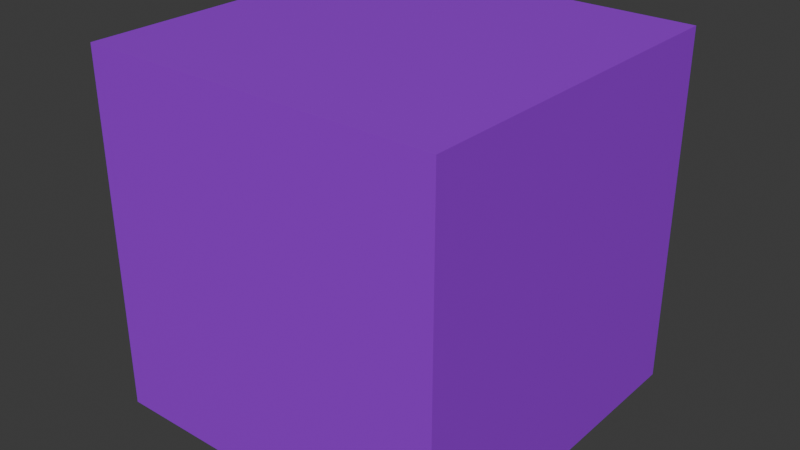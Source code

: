 # Source: hurt_vine.blend  (saved by Blender 5.1.30; exported with 4.5.12 LTS)
import bpy
from mathutils import Matrix  # noqa: F401  (used for matrix-valued properties, if any)

bpy.ops.wm.read_factory_settings(use_empty=True)
scene = bpy.context.scene
scene.name = 'Scene'

# ---- collections
col_collection = bpy.data.collections.new('Collection'); scene.collection.children.link(col_collection)

# ---- materials (node trees are filled in below, after node groups)
mat_hurt_vine = bpy.data.materials.new('hurt_vine')
mat_hurt_vine.alpha_threshold = 0.0
mat_hurt_vine.use_backface_culling_lightprobe_volume = False
mat_hurt_vine.diffuse_color = (0.3419, 0.01444, 0.7758, 1.0)
mat_hurt_vine.roughness = 0.5
mat_hurt_vine.line_color = (0.0, 0.0, 0.0, 1.0)

# ---- material node trees
mat_hurt_vine.use_nodes = True; mat_hurt_vine.node_tree.nodes.clear()
_N = mat_hurt_vine.node_tree.nodes; _L = mat_hurt_vine.node_tree.links
n0 = _N.new('ShaderNodeOutputMaterial'); n0.name = 'Material Output'; n0.location = (200, 100)
n1 = _N.new('ShaderNodeBsdfPrincipled'); n1.name = 'Principled BSDF'; n1.location = (-200, 100)
n1.inputs[0].default_value = (0.34, 0.01477, 0.7725, 1.0)
_L.new(n1.outputs[0], n0.inputs[0])
n0.is_active_output = True

# ---- world
world_world = bpy.data.worlds.new('World'); scene.world = world_world
world_world.use_nodes = True; world_world.node_tree.nodes.clear()
_N = world_world.node_tree.nodes; _L = world_world.node_tree.links
n0 = _N.new('ShaderNodeOutputWorld'); n0.name = 'World Output'; n0.location = (200, 100)
n1 = _N.new('ShaderNodeBackground'); n1.name = 'Background'; n1.location = (-200, 100)
n1.inputs[0].default_value = (0.05088, 0.05088, 0.05088, 1.0)
_L.new(n1.outputs[0], n0.inputs[0])
n0.is_active_output = True
world_world.color = (0.05088, 0.05088, 0.05088)
world_world.sun_shadow_jitter_overblur = 0.0

# ---- meshes
me_cube = bpy.data.meshes.new('Cube')
me_cube.from_pydata([(1.0, 1.0, 1.0), (1.0, 1.0, -1.0), (1.0, -1.0, 1.0), (1.0, -1.0, -1.0), (-1.0, 1.0, 1.0), (-1.0, 1.0, -1.0), (-1.0, -1.0, 1.0), (-1.0, -1.0, -1.0)], [], [(0, 4, 6, 2), (3, 2, 6, 7), (7, 6, 4, 5), (5, 1, 3, 7), (1, 0, 2, 3), (5, 4, 0, 1)])
_uv = me_cube.uv_layers.new(name='UVMap')
_uv.uv.foreach_set('vector', [0.625, 0.5, 0.875, 0.5, 0.875, 0.75, 0.625, 0.75, 0.375, 0.75, 0.625, 0.75, 0.625, 1.0, 0.375, 1.0, 0.375, 0.0, 0.625, 0.0, 0.625, 0.25, 0.375, 0.25, 0.125, 0.5, 0.375, 0.5, 0.375, 0.75, 0.125, 0.75, 0.375, 0.5, 0.625, 0.5, 0.625, 0.75, 0.375, 0.75, 0.375, 0.25, 0.625, 0.25, 0.625, 0.5, 0.375, 0.5])
me_cube.materials.append(mat_hurt_vine)
me_cube.use_mirror_vertex_groups = False
me_cube.update()

# ---- objects
ob_cube = bpy.data.objects.new('Cube', me_cube)

# ---- transforms, parenting, visibility, modifiers, constraints
ob_cube.location = (0.0, 0.0, 0.0)
ob_cube.lock_rotations_4d = False
ob_cube.empty_display_type = 'ARROWS'
ob_cube.lineart.crease_threshold = 0.0

# ---- collection membership
col_collection.objects.link(ob_cube)

# ---- scene / render settings (as saved in the file)
scene.frame_start = 1; scene.frame_end = 250; scene.frame_set(1)
scene.render.engine = 'BLENDER_EEVEE_NEXT'
scene.render.bake_bias = 0.0
scene.render.bake_samples = 0
scene.cycles.sampling_pattern = 'TABULATED_SOBOL'
scene.eevee.use_volume_custom_range = False
bpy.context.view_layer.update()

# ---- added for rendering (the .blend has no active camera and no usable light): camera, sun
cam_auto = bpy.data.cameras.new('AutoCamera')
cam_auto.lens = 50.0
cam_auto.sensor_width = 36.0
cam_auto.clip_end = 1000.0
ob_auto_camera = bpy.data.objects.new('AutoCamera', cam_auto)
scene.collection.objects.link(ob_auto_camera)
ob_auto_camera.location = (3.20507, -3.84609, 2.56406)
ob_auto_camera.rotation_euler = (1.09748, -7.21219e-08, 0.694738)
scene.camera = ob_auto_camera
light_auto_sun = bpy.data.lights.new('AutoSun', 'SUN')
light_auto_sun.energy = 3.0
light_auto_sun.angle = 0.0523599
ob_auto_sun = bpy.data.objects.new('AutoSun', light_auto_sun)
scene.collection.objects.link(ob_auto_sun)
ob_auto_sun.rotation_euler = (0.872665, 0.174533, 0.523599)
bpy.context.view_layer.update()
